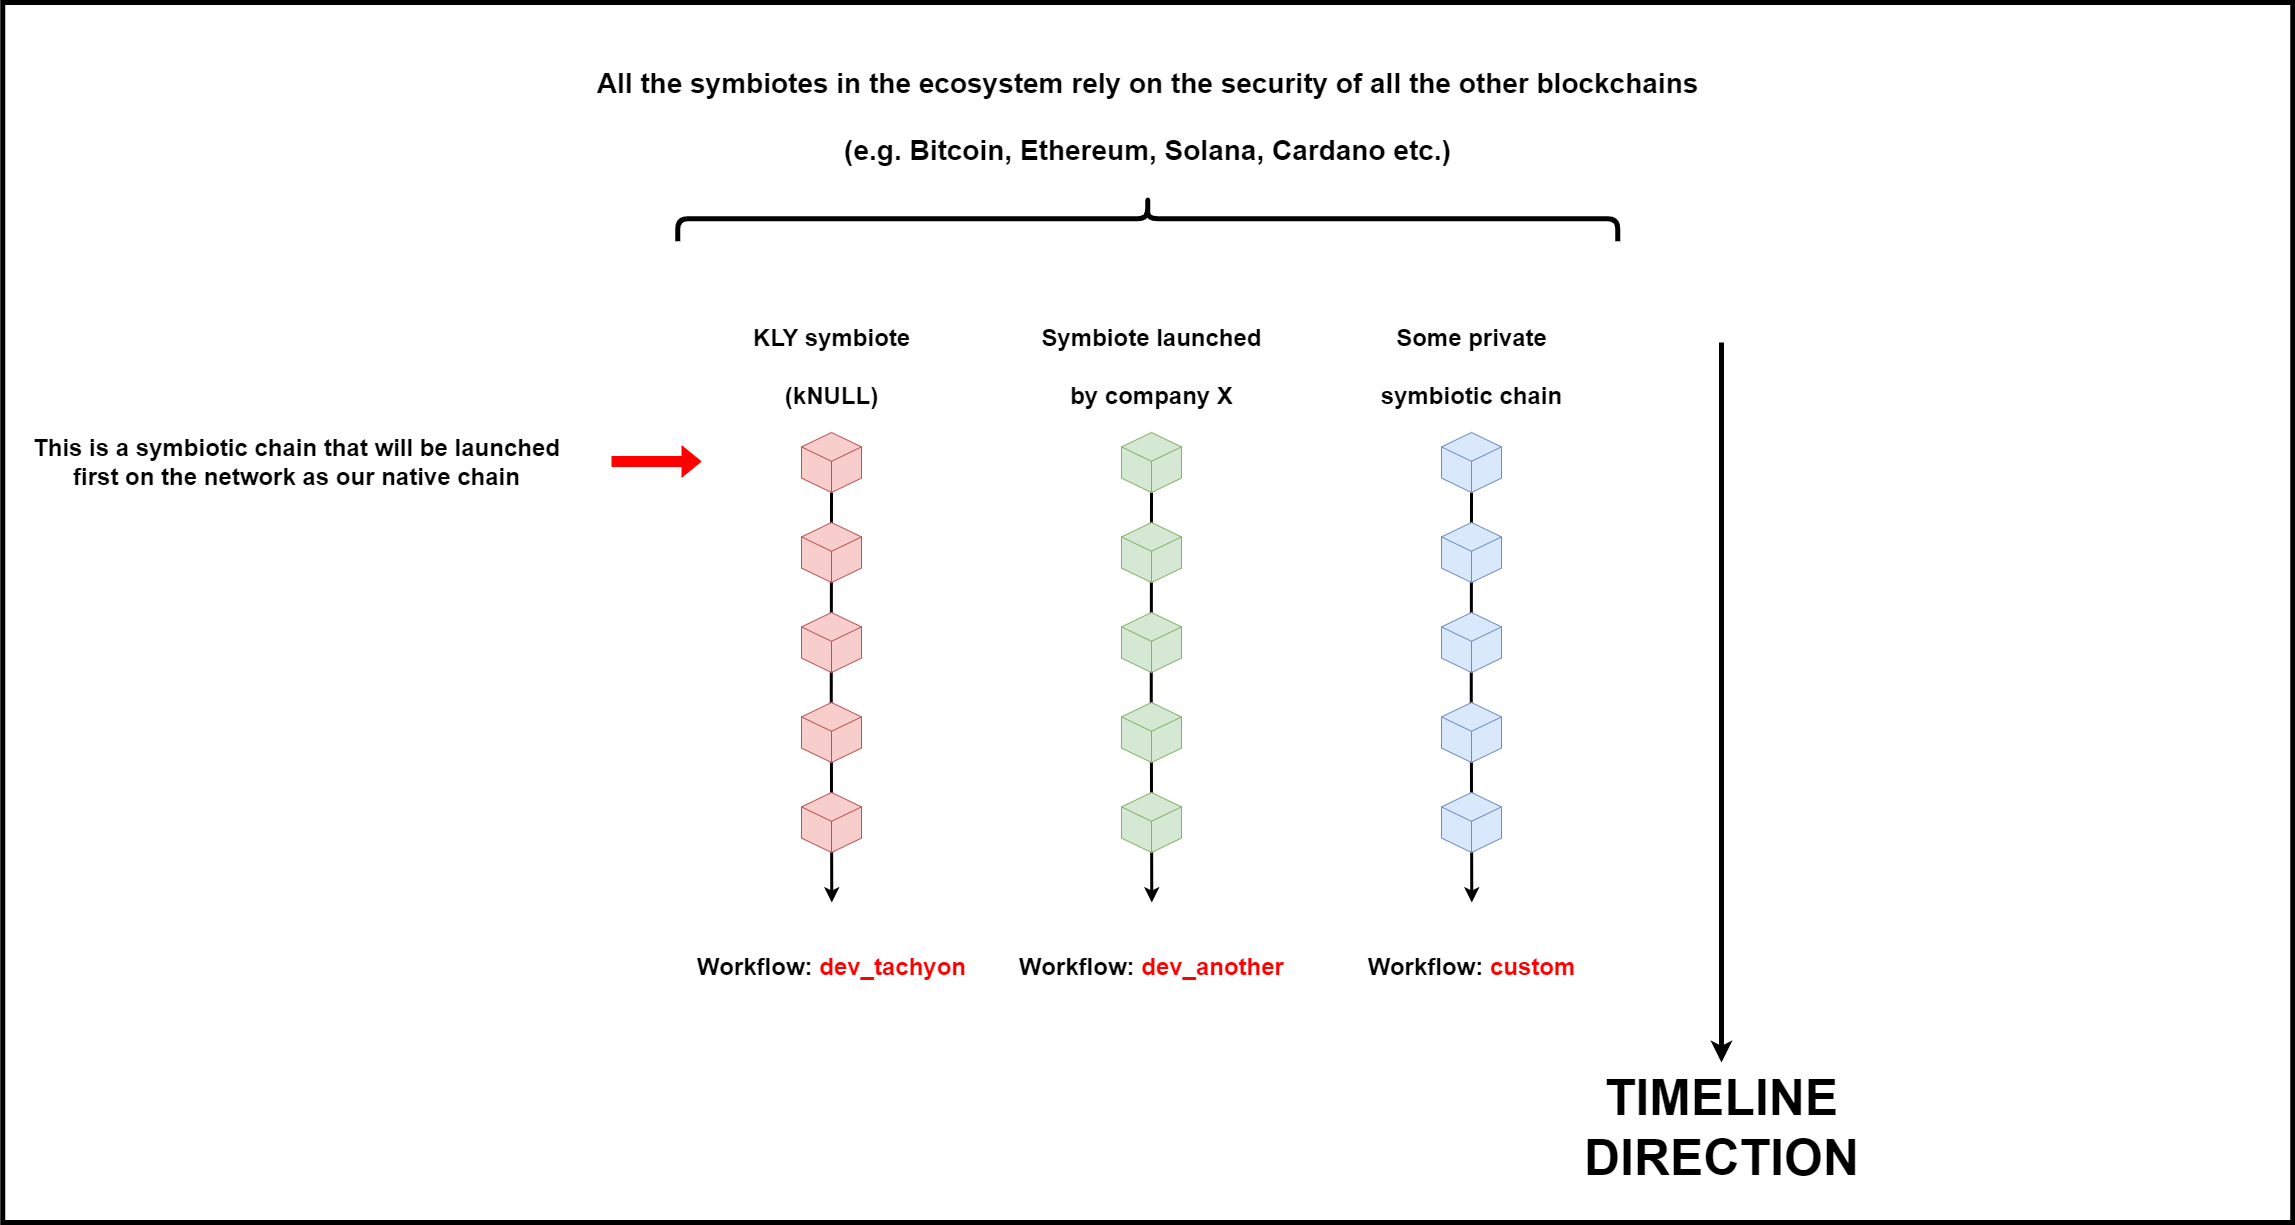

The diagram above was exported from draw.io. Its source (the exported page's mxGraphModel, read from the mxfile embedded in the PNG):
<mxGraphModel dx="3427" dy="2612" grid="1" gridSize="10" guides="1" tooltips="1" connect="1" arrows="1" fold="1" page="1" pageScale="1" pageWidth="827" pageHeight="1169" math="0" shadow="0">
  <root>
    <mxCell id="0" />
    <mxCell id="1" parent="0" />
    <mxCell id="wHQ5vKxHGeBf2xje-wHv-39" value="" style="rounded=0;whiteSpace=wrap;html=1;strokeWidth=5;" vertex="1" parent="1">
      <mxGeometry x="-718.75" y="-300" width="2290" height="1220" as="geometry" />
    </mxCell>
    <mxCell id="wHQ5vKxHGeBf2xje-wHv-6" style="edgeStyle=orthogonalEdgeStyle;rounded=0;orthogonalLoop=1;jettySize=auto;html=1;exitX=0.5;exitY=1;exitDx=0;exitDy=0;exitPerimeter=0;strokeWidth=3;" edge="1" parent="1" source="wHQ5vKxHGeBf2xje-wHv-1">
      <mxGeometry relative="1" as="geometry">
        <mxPoint x="110.29411764705878" y="599.9999999999998" as="targetPoint" />
      </mxGeometry>
    </mxCell>
    <mxCell id="wHQ5vKxHGeBf2xje-wHv-1" value="" style="html=1;whiteSpace=wrap;shape=isoCube2;backgroundOutline=1;isoAngle=15;fillColor=#f8cecc;strokeColor=#b85450;" vertex="1" parent="1">
      <mxGeometry x="80" y="130" width="60" height="60" as="geometry" />
    </mxCell>
    <mxCell id="wHQ5vKxHGeBf2xje-wHv-2" value="" style="html=1;whiteSpace=wrap;shape=isoCube2;backgroundOutline=1;isoAngle=15;fillColor=#f8cecc;strokeColor=#b85450;" vertex="1" parent="1">
      <mxGeometry x="80" y="220" width="60" height="60" as="geometry" />
    </mxCell>
    <mxCell id="wHQ5vKxHGeBf2xje-wHv-3" value="" style="html=1;whiteSpace=wrap;shape=isoCube2;backgroundOutline=1;isoAngle=15;fillColor=#f8cecc;strokeColor=#b85450;" vertex="1" parent="1">
      <mxGeometry x="80" y="310" width="60" height="60" as="geometry" />
    </mxCell>
    <mxCell id="wHQ5vKxHGeBf2xje-wHv-4" value="" style="html=1;whiteSpace=wrap;shape=isoCube2;backgroundOutline=1;isoAngle=15;fillColor=#f8cecc;strokeColor=#b85450;" vertex="1" parent="1">
      <mxGeometry x="80" y="400" width="60" height="60" as="geometry" />
    </mxCell>
    <mxCell id="wHQ5vKxHGeBf2xje-wHv-5" value="" style="html=1;whiteSpace=wrap;shape=isoCube2;backgroundOutline=1;isoAngle=15;fillColor=#f8cecc;strokeColor=#b85450;" vertex="1" parent="1">
      <mxGeometry x="80" y="490" width="60" height="60" as="geometry" />
    </mxCell>
    <mxCell id="wHQ5vKxHGeBf2xje-wHv-7" style="edgeStyle=orthogonalEdgeStyle;rounded=0;orthogonalLoop=1;jettySize=auto;html=1;exitX=0.5;exitY=1;exitDx=0;exitDy=0;exitPerimeter=0;strokeWidth=3;" edge="1" parent="1" source="wHQ5vKxHGeBf2xje-wHv-8">
      <mxGeometry relative="1" as="geometry">
        <mxPoint x="430.2941176470588" y="599.9999999999998" as="targetPoint" />
      </mxGeometry>
    </mxCell>
    <mxCell id="wHQ5vKxHGeBf2xje-wHv-8" value="" style="html=1;whiteSpace=wrap;shape=isoCube2;backgroundOutline=1;isoAngle=15;fillColor=#d5e8d4;strokeColor=#82b366;" vertex="1" parent="1">
      <mxGeometry x="400" y="130" width="60" height="60" as="geometry" />
    </mxCell>
    <mxCell id="wHQ5vKxHGeBf2xje-wHv-9" value="" style="html=1;whiteSpace=wrap;shape=isoCube2;backgroundOutline=1;isoAngle=15;fillColor=#d5e8d4;strokeColor=#82b366;" vertex="1" parent="1">
      <mxGeometry x="400" y="220" width="60" height="60" as="geometry" />
    </mxCell>
    <mxCell id="wHQ5vKxHGeBf2xje-wHv-10" value="" style="html=1;whiteSpace=wrap;shape=isoCube2;backgroundOutline=1;isoAngle=15;fillColor=#d5e8d4;strokeColor=#82b366;" vertex="1" parent="1">
      <mxGeometry x="400" y="310" width="60" height="60" as="geometry" />
    </mxCell>
    <mxCell id="wHQ5vKxHGeBf2xje-wHv-11" value="" style="html=1;whiteSpace=wrap;shape=isoCube2;backgroundOutline=1;isoAngle=15;fillColor=#d5e8d4;strokeColor=#82b366;" vertex="1" parent="1">
      <mxGeometry x="400" y="400" width="60" height="60" as="geometry" />
    </mxCell>
    <mxCell id="wHQ5vKxHGeBf2xje-wHv-12" value="" style="html=1;whiteSpace=wrap;shape=isoCube2;backgroundOutline=1;isoAngle=15;fillColor=#d5e8d4;strokeColor=#82b366;" vertex="1" parent="1">
      <mxGeometry x="400" y="490" width="60" height="60" as="geometry" />
    </mxCell>
    <mxCell id="wHQ5vKxHGeBf2xje-wHv-13" style="edgeStyle=orthogonalEdgeStyle;rounded=0;orthogonalLoop=1;jettySize=auto;html=1;exitX=0.5;exitY=1;exitDx=0;exitDy=0;exitPerimeter=0;strokeWidth=3;" edge="1" parent="1" source="wHQ5vKxHGeBf2xje-wHv-14">
      <mxGeometry relative="1" as="geometry">
        <mxPoint x="750.2941176470588" y="599.9999999999998" as="targetPoint" />
      </mxGeometry>
    </mxCell>
    <mxCell id="wHQ5vKxHGeBf2xje-wHv-14" value="" style="html=1;whiteSpace=wrap;shape=isoCube2;backgroundOutline=1;isoAngle=15;fillColor=#dae8fc;strokeColor=#6c8ebf;" vertex="1" parent="1">
      <mxGeometry x="720" y="130" width="60" height="60" as="geometry" />
    </mxCell>
    <mxCell id="wHQ5vKxHGeBf2xje-wHv-15" value="" style="html=1;whiteSpace=wrap;shape=isoCube2;backgroundOutline=1;isoAngle=15;fillColor=#dae8fc;strokeColor=#6c8ebf;" vertex="1" parent="1">
      <mxGeometry x="720" y="220" width="60" height="60" as="geometry" />
    </mxCell>
    <mxCell id="wHQ5vKxHGeBf2xje-wHv-16" value="" style="html=1;whiteSpace=wrap;shape=isoCube2;backgroundOutline=1;isoAngle=15;fillColor=#dae8fc;strokeColor=#6c8ebf;" vertex="1" parent="1">
      <mxGeometry x="720" y="310" width="60" height="60" as="geometry" />
    </mxCell>
    <mxCell id="wHQ5vKxHGeBf2xje-wHv-17" value="" style="html=1;whiteSpace=wrap;shape=isoCube2;backgroundOutline=1;isoAngle=15;fillColor=#dae8fc;strokeColor=#6c8ebf;" vertex="1" parent="1">
      <mxGeometry x="720" y="400" width="60" height="60" as="geometry" />
    </mxCell>
    <mxCell id="wHQ5vKxHGeBf2xje-wHv-18" value="" style="html=1;whiteSpace=wrap;shape=isoCube2;backgroundOutline=1;isoAngle=15;fillColor=#dae8fc;strokeColor=#6c8ebf;" vertex="1" parent="1">
      <mxGeometry x="720" y="490" width="60" height="60" as="geometry" />
    </mxCell>
    <mxCell id="wHQ5vKxHGeBf2xje-wHv-19" value="KLY symbiote&lt;br&gt;&lt;br&gt;(kNULL)" style="text;strokeColor=none;fillColor=none;html=1;fontSize=24;fontStyle=1;verticalAlign=middle;align=center;strokeWidth=2;" vertex="1" parent="1">
      <mxGeometry x="40" y="30" width="140" height="70" as="geometry" />
    </mxCell>
    <mxCell id="wHQ5vKxHGeBf2xje-wHv-20" value="Symbiote launched&lt;br&gt;&lt;br&gt;by company X" style="text;strokeColor=none;fillColor=none;html=1;fontSize=24;fontStyle=1;verticalAlign=middle;align=center;" vertex="1" parent="1">
      <mxGeometry x="360" y="30" width="140" height="70" as="geometry" />
    </mxCell>
    <mxCell id="wHQ5vKxHGeBf2xje-wHv-21" value="Some private&lt;br&gt;&lt;br&gt;symbiotic chain" style="text;strokeColor=none;fillColor=none;html=1;fontSize=24;fontStyle=1;verticalAlign=middle;align=center;" vertex="1" parent="1">
      <mxGeometry x="680" y="30" width="140" height="70" as="geometry" />
    </mxCell>
    <mxCell id="wHQ5vKxHGeBf2xje-wHv-22" value="Workflow: &lt;font color=&quot;#ff0000&quot;&gt;dev_tachyon&lt;/font&gt;" style="text;strokeColor=none;fillColor=none;html=1;fontSize=24;fontStyle=1;verticalAlign=middle;align=center;" vertex="1" parent="1">
      <mxGeometry x="40" y="630" width="140" height="70" as="geometry" />
    </mxCell>
    <mxCell id="wHQ5vKxHGeBf2xje-wHv-23" value="" style="endArrow=classic;html=1;rounded=0;strokeWidth=5;" edge="1" parent="1">
      <mxGeometry width="50" height="50" relative="1" as="geometry">
        <mxPoint x="1000" y="40" as="sourcePoint" />
        <mxPoint x="1000" y="760" as="targetPoint" />
      </mxGeometry>
    </mxCell>
    <mxCell id="wHQ5vKxHGeBf2xje-wHv-24" value="&lt;font style=&quot;font-size: 50px;&quot;&gt;TIMELINE&lt;br&gt;DIRECTION&lt;/font&gt;" style="text;strokeColor=none;fillColor=none;html=1;fontSize=24;fontStyle=1;verticalAlign=middle;align=center;" vertex="1" parent="1">
      <mxGeometry x="930" y="790" width="140" height="70" as="geometry" />
    </mxCell>
    <mxCell id="wHQ5vKxHGeBf2xje-wHv-25" value="" style="shape=curlyBracket;whiteSpace=wrap;html=1;rounded=1;flipH=1;labelPosition=right;verticalLabelPosition=middle;align=left;verticalAlign=middle;rotation=-90;strokeWidth=5;" vertex="1" parent="1">
      <mxGeometry x="403.75" y="-553.75" width="45" height="940" as="geometry" />
    </mxCell>
    <mxCell id="wHQ5vKxHGeBf2xje-wHv-27" value="&lt;font style=&quot;font-size: 28px;&quot;&gt;All the symbiotes in the ecosystem rely on the security of all the other blockchains&lt;br&gt;&lt;br&gt;(e.g. Bitcoin, Ethereum, Solana, Cardano etc.)&lt;/font&gt;" style="text;strokeColor=none;fillColor=none;html=1;fontSize=24;fontStyle=1;verticalAlign=middle;align=center;" vertex="1" parent="1">
      <mxGeometry x="356.25" y="-220" width="140" height="70" as="geometry" />
    </mxCell>
    <mxCell id="wHQ5vKxHGeBf2xje-wHv-35" value="&lt;font style=&quot;font-size: 24px;&quot;&gt;This is a symbiotic chain that will be launched&lt;br&gt;first on the network as our native chain&lt;/font&gt;" style="text;strokeColor=none;fillColor=none;html=1;fontSize=24;fontStyle=1;verticalAlign=middle;align=center;" vertex="1" parent="1">
      <mxGeometry x="-490" y="115" width="130" height="90" as="geometry" />
    </mxCell>
    <mxCell id="wHQ5vKxHGeBf2xje-wHv-36" value="" style="shape=flexArrow;endArrow=classic;html=1;rounded=0;strokeColor=#FF0000;fillColor=#FF0000;" edge="1" parent="1">
      <mxGeometry width="50" height="50" relative="1" as="geometry">
        <mxPoint x="-110" y="159" as="sourcePoint" />
        <mxPoint x="-20" y="159" as="targetPoint" />
      </mxGeometry>
    </mxCell>
    <mxCell id="wHQ5vKxHGeBf2xje-wHv-37" value="Workflow: &lt;font color=&quot;#ff0000&quot;&gt;dev_another&lt;/font&gt;" style="text;strokeColor=none;fillColor=none;html=1;fontSize=24;fontStyle=1;verticalAlign=middle;align=center;" vertex="1" parent="1">
      <mxGeometry x="360" y="630" width="140" height="70" as="geometry" />
    </mxCell>
    <mxCell id="wHQ5vKxHGeBf2xje-wHv-38" value="Workflow: &lt;font color=&quot;#ff0000&quot;&gt;custom&lt;/font&gt;" style="text;strokeColor=none;fillColor=none;html=1;fontSize=24;fontStyle=1;verticalAlign=middle;align=center;" vertex="1" parent="1">
      <mxGeometry x="680" y="630" width="140" height="70" as="geometry" />
    </mxCell>
  </root>
</mxGraphModel>